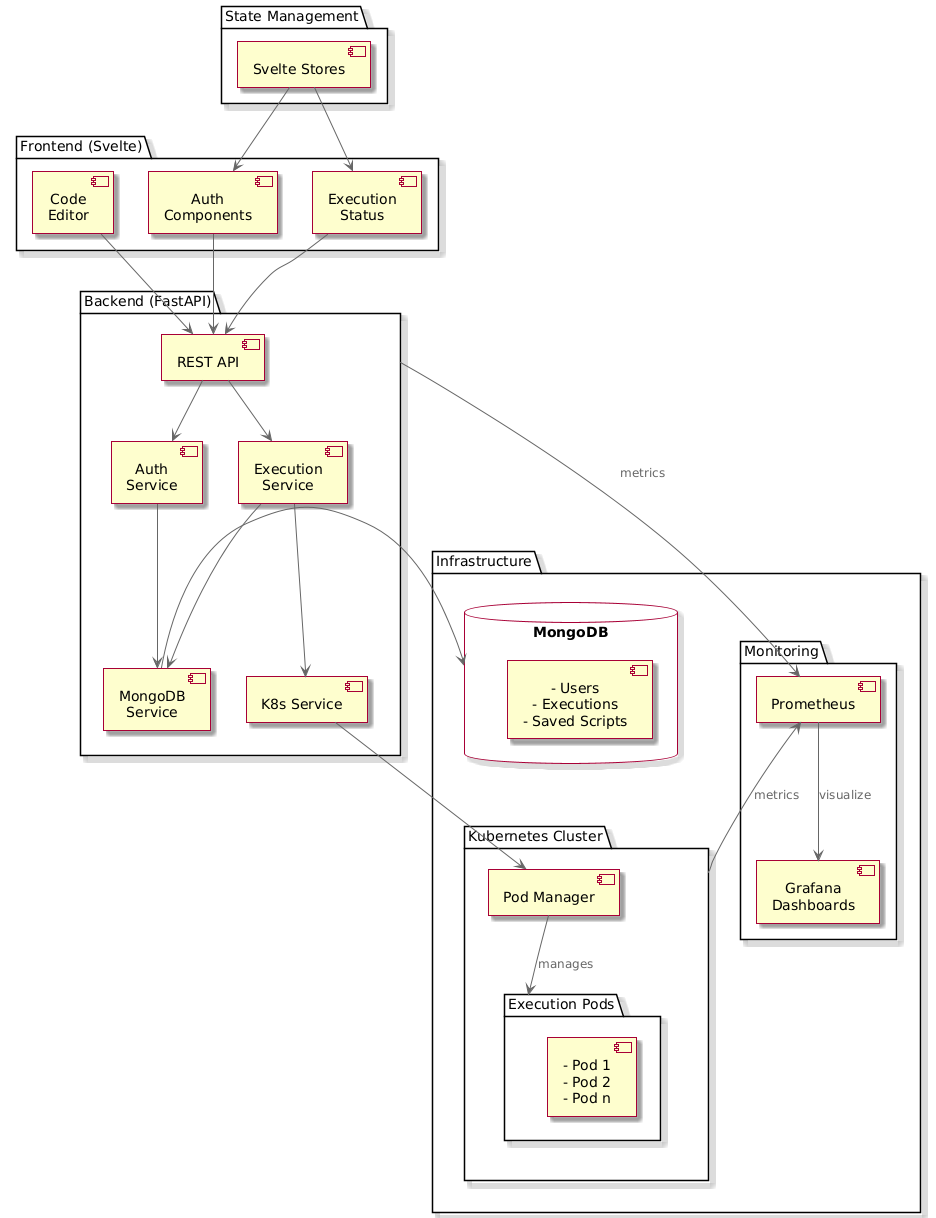

The diagram above was rendered by PlantUML. Its source (embedded in the PNG):
@startuml
skin rose
!include <C4/C4_Container>

package "Frontend (Svelte)" {
    component "Code\nEditor"
    component "Auth\nComponents"
    component "Execution\nStatus"
}

package "State Management" {
    component "Svelte Stores"
}

package "Backend (FastAPI)" {
    component "REST API"
    component "Auth\nService"
    component "Execution\nService"
    component "MongoDB\nService"
    component "K8s Service"
}

package "Infrastructure" {
    package "Monitoring" {
        component "Grafana\nDashboards"
        component "Prometheus"
    }

    package "Kubernetes Cluster" {
        component "Pod Manager"
        package "Execution Pods" {
            component "- Pod 1\n- Pod 2\n- Pod n"
        }
    }

    database "MongoDB" {
        component "- Users\n- Executions\n- Saved Scripts"
    }
}

"Code\nEditor" --> "REST API"
"Auth\nComponents" --> "REST API"
"Execution\nStatus" --> "REST API"
"Svelte Stores" --> "Auth\nComponents"
"Svelte Stores" --> "Execution\nStatus"

"REST API" --> "Auth\nService"
"REST API" --> "Execution\nService"
"Auth\nService" --> "MongoDB\nService"
"Execution\nService" --> "MongoDB\nService"
"Execution\nService" --> "K8s Service"
"MongoDB\nService" --> "MongoDB"

"K8s Service" --> "Pod Manager"
"Pod Manager" --> "Execution Pods" : manages

"Prometheus" --> "Grafana\nDashboards" : visualize
"Prometheus" <-- "Backend (FastAPI)" : metrics
"Prometheus" <-- "Kubernetes Cluster" : metrics
@enduml